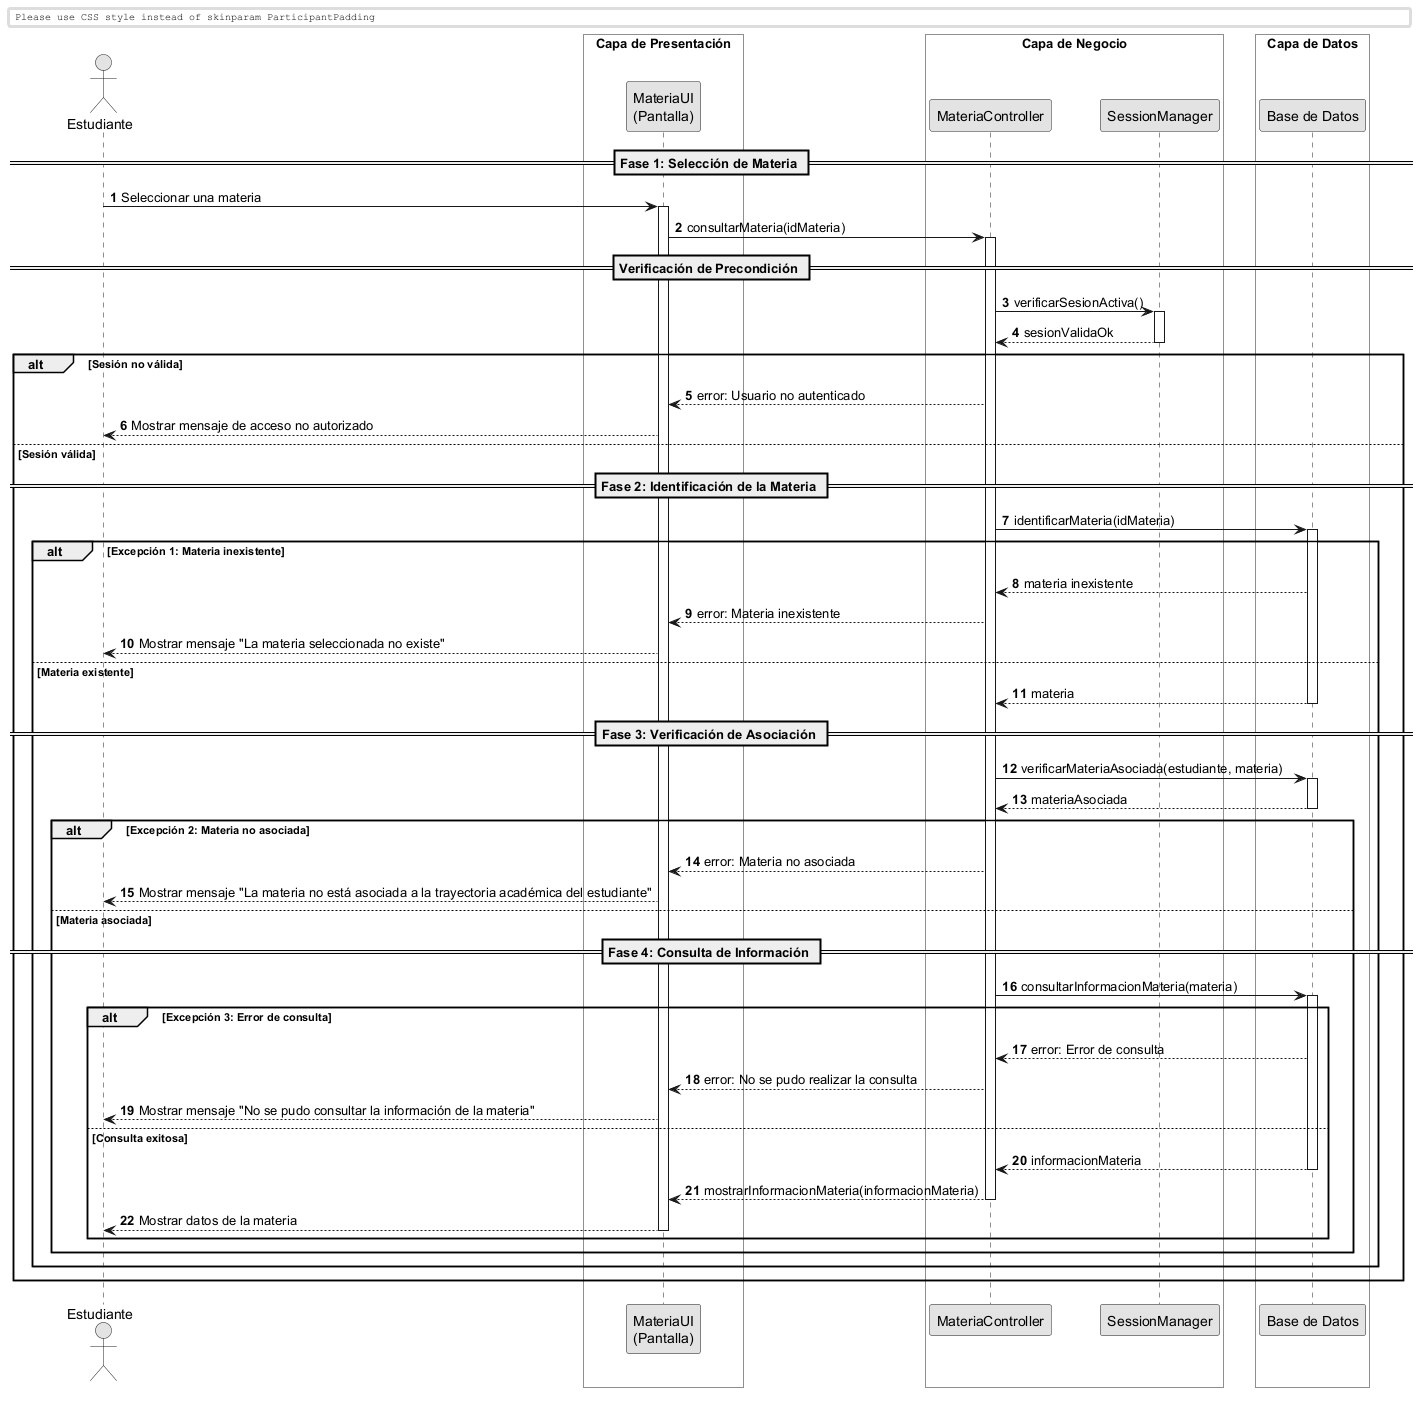

The diagram above was rendered by PlantUML. Its source (embedded in the PNG):
@startuml
skinparam monochrome true
skinparam shadowlighting false

<style>
  box {
    BackgroundColor transparent
  }
</style>

autonumber
skinparam BoxPadding 10
skinparam ParticipantPadding 12

actor "Estudiante" as Actor

box "Capa de Presentación" 
    participant "MateriaUI\n(Pantalla)" as UI
end box

box "Capa de Negocio" 
    participant "MateriaController" as Ctrl
    participant "SessionManager" as Session
end box

box "Capa de Datos" 
    participant "Base de Datos" as DB
end box


== Fase 1: Selección de Materia ==

Actor -> UI: Seleccionar una materia
activate UI

UI -> Ctrl: consultarMateria(idMateria)
activate Ctrl

== Verificación de Precondición ==

Ctrl -> Session: verificarSesionActiva()
activate Session
return sesionValidaOk

alt Sesión no válida

    Ctrl --> UI: error: Usuario no autenticado
    UI --> Actor: Mostrar mensaje de acceso no autorizado

else Sesión válida

    == Fase 2: Identificación de la Materia ==

    Ctrl -> DB: identificarMateria(idMateria)
    activate DB

    alt Excepción 1: Materia inexistente

        DB --> Ctrl: materia inexistente
        Ctrl --> UI: error: Materia inexistente
        UI --> Actor: Mostrar mensaje "La materia seleccionada no existe"

    else Materia existente

        return materia

        == Fase 3: Verificación de Asociación ==

        Ctrl -> DB: verificarMateriaAsociada(estudiante, materia)
        activate DB
        return materiaAsociada

        alt Excepción 2: Materia no asociada

            Ctrl --> UI: error: Materia no asociada
            UI --> Actor: Mostrar mensaje "La materia no está asociada a la trayectoria académica del estudiante"

        else Materia asociada

            == Fase 4: Consulta de Información ==

            Ctrl -> DB: consultarInformacionMateria(materia)
            activate DB

            alt Excepción 3: Error de consulta

                DB --> Ctrl: error: Error de consulta
                Ctrl --> UI: error: No se pudo realizar la consulta
                UI --> Actor: Mostrar mensaje "No se pudo consultar la información de la materia"

            else Consulta exitosa

                return informacionMateria

                Ctrl --> UI: mostrarInformacionMateria(informacionMateria)
                deactivate Ctrl

                UI --> Actor: Mostrar datos de la materia
                deactivate UI

            end
        end
    end
end

@enduml